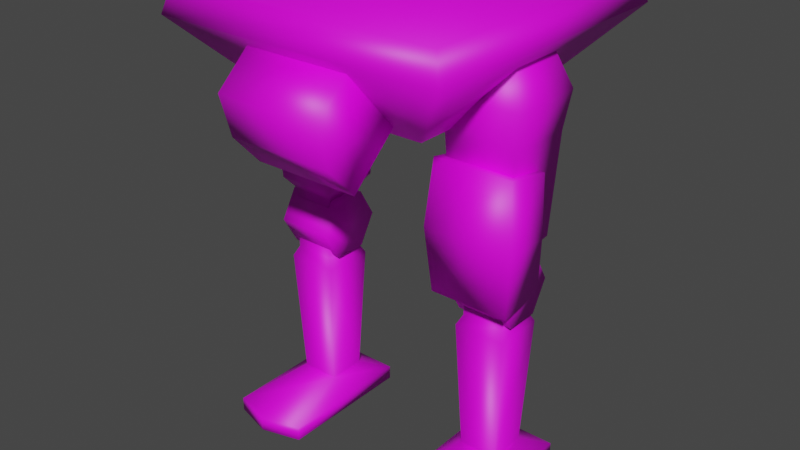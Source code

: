 # Source: mech_lower_000.blend  (saved by Blender 3.0.42; exported with 4.5.12 LTS)
import bpy
from mathutils import Matrix  # noqa: F401  (used for matrix-valued properties, if any)

bpy.ops.wm.read_factory_settings(use_empty=True)
scene = bpy.context.scene
scene.name = 'Scene'

# ---- collections
col_collection = bpy.data.collections.new('Collection'); scene.collection.children.link(col_collection)

# ---- images (referenced by path relative to the original .blend; pixels are not part of the script)
import os
ASSET_DIR = os.environ.get("B2B_ASSET_DIR", "")  # directory of the original .blend (textures are referenced by path, not embedded)
HERE = os.path.dirname(os.path.abspath(__file__))  # packed textures are extracted next to this script under _unpacked/

def load_image(name, relpath, width, height, colorspace="sRGB"):
    """Load a texture the original file referenced (path relative to the .blend, or extracted next to this script)."""
    p = next((c for c in (os.path.join(HERE, relpath), os.path.join(ASSET_DIR, relpath)) if relpath and os.path.exists(c)), "")
    if p:
        img = bpy.data.images.load(p, check_existing=True)
        img.name = name
    else:  # same state as the original file: an image datablock whose file is absent (Cycles renders it pink)
        img = bpy.data.images.new(name, width, height)
        img.source = "FILE"
        img.filepath = "//" + (relpath or name)
    img.colorspace_settings.name = colorspace
    return img
img_mech_lower_000 = load_image('mech_lower_000', 'mech_lower_000.png', 1024, 1024, 'sRGB')

# ---- materials (node trees are filled in below, after node groups)
mat_mech_lower_000 = bpy.data.materials.new('mech_lower_000')
mat_mech_lower_000.use_transparent_shadow = False

# ---- material node trees
mat_mech_lower_000.use_nodes = True; mat_mech_lower_000.node_tree.nodes.clear()
_N = mat_mech_lower_000.node_tree.nodes; _L = mat_mech_lower_000.node_tree.links
n0 = _N.new('ShaderNodeOutputMaterial'); n0.name = 'Material Output'; n0.location = (300, 300)
n1 = _N.new('ShaderNodeBsdfPrincipled'); n1.name = 'Principled BSDF'; n1.location = (10, 300)
n1.distribution = 'GGX'
n1.subsurface_method = 'RANDOM_WALK_SKIN'
n1.inputs[3].default_value = 1.45
n1.inputs[27].default_value = (0.0, 0.0, 0.0, 1.0)
n1.inputs[28].default_value = 1.0
n2 = _N.new('ShaderNodeTexImage'); n2.name = 'Image Texture'; n2.location = (-285, 254)
n2.image = img_mech_lower_000
n2.interpolation = 'Closest'
_L.new(n1.outputs[0], n0.inputs[0])
_L.new(n2.outputs[0], n1.inputs[0])
n0.is_active_output = True

# ---- world
world_world = bpy.data.worlds.new('World'); scene.world = world_world
world_world.use_nodes = True; world_world.node_tree.nodes.clear()
_N = world_world.node_tree.nodes; _L = world_world.node_tree.links
n0 = _N.new('ShaderNodeOutputWorld'); n0.name = 'World Output'; n0.location = (300, 300)
n1 = _N.new('ShaderNodeBackground'); n1.name = 'Background'; n1.location = (10, 300)
n1.inputs[0].default_value = (0.05088, 0.05088, 0.05088, 1.0)
_L.new(n1.outputs[0], n0.inputs[0])
n0.is_active_output = True
world_world.color = (0.05088, 0.05088, 0.05088)
world_world.use_sun_shadow = False
world_world.sun_shadow_jitter_overblur = 0.0

# ---- meshes
me_cube_001 = bpy.data.meshes.new('Cube.001')
me_cube_001.from_pydata([(0.7886, 0.7886, 0.4391), (0.3925, 0.3925, 0.004751), (0.7886, -0.7886, 0.4391), (0.3925, -0.3925, 0.004751), (-0.7886, 0.7886, 0.4391), (-0.3925, 0.3925, 0.004751), (-0.7886, -0.7886, 0.4391), (-0.3925, -0.3925, 0.004751), (0.288, -0.4402, 0.08115), (0.288, -0.7094, -0.164), (-0.288, -0.4402, 0.08115), (-0.288, -0.7094, -0.164), (-0.288, -0.7281, 0.3973), (0.288, -0.7281, 0.3973), (-0.288, -0.9213, 0.2213), (-0.288, -0.859, 0.0001636), (0.288, -0.859, 0.0001636), (0.288, -0.9213, 0.2213), (0.7457, -0.7457, 0.5902), (-0.7457, -0.7457, 0.5902), (0.7457, 0.7457, 0.5902), (-0.7457, 0.7457, 0.5902)], [], [(6, 2, 18, 19), (3, 2, 6, 7), (7, 6, 4, 5), (5, 1, 3, 7), (1, 0, 2, 3), (5, 4, 0, 1), (10, 8, 9, 11), (9, 16, 15, 11), (10, 12, 13, 8), (8, 13, 17, 16, 9), (12, 14, 17, 13), (14, 15, 16, 17), (11, 15, 14, 12, 10), (20, 21, 19, 18), (4, 6, 19, 21), (2, 0, 20, 18), (0, 4, 21, 20)])
me_cube_001.polygons.foreach_set('use_smooth', [True] * 17)
_uv = me_cube_001.uv_layers.new(name='UVMap')
_uv.uv.foreach_set('vector', [0.2394, 0.0871, 0.4283, 0.0871, 0.4232, 0.1059, 0.2446, 0.1059, 0.3809, 0.0167, 0.4283, 0.0871, 0.2394, 0.0871, 0.2869, 0.0167, 0.6036, 0.1004, 0.651, 0.02997, 0.4621, 0.02997, 0.5095, 0.1004, 0.5077, 0.1995, 0.5077, 0.1055, 0.6017, 0.1055, 0.6017, 0.1995, 0.5095, 0.1004, 0.4621, 0.02997, 0.651, 0.02997, 0.6036, 0.1004, 0.2869, 0.3738, 0.2394, 0.3034, 0.4283, 0.3034, 0.3809, 0.3738, 0.1294, 0.7148, 0.1294, 0.7813, 0.1714, 0.7813, 0.1714, 0.7148, 0.1714, 0.7813, 0.1971, 0.7813, 0.1971, 0.7148, 0.1714, 0.7148, 0.1294, 0.7148, 0.0801, 0.7148, 0.0801, 0.7813, 0.1294, 0.7813, 0.1714, 0.8233, 0.2208, 0.8233, 0.2208, 0.7931, 0.1971, 0.7813, 0.1714, 0.7813, 0.0801, 0.7148, 0.04995, 0.7148, 0.04995, 0.7813, 0.0801, 0.7813, 0.04995, 0.7148, 0.02344, 0.7148, 0.02344, 0.7813, 0.04995, 0.7813, 0.1714, 0.7148, 0.1971, 0.7148, 0.2208, 0.703, 0.2208, 0.6728, 0.1714, 0.6728, 0.4213, 0.2845, 0.2427, 0.2845, 0.2427, 0.1059, 0.4213, 0.1059, 0.4621, 0.02997, 0.651, 0.02997, 0.6459, 0.01116, 0.4672, 0.01116, 0.651, 0.02997, 0.4621, 0.02997, 0.4672, 0.01116, 0.6459, 0.01116, 0.4283, 0.3034, 0.2394, 0.3034, 0.2446, 0.2845, 0.4232, 0.2845])
me_cube_001.materials.append(mat_mech_lower_000)
me_cube_001.use_remesh_preserve_volume = False
me_cube_001.use_remesh_preserve_attributes = False
me_cube_001.use_mirror_vertex_groups = False
me_cube_001.update()
me_cube_005 = bpy.data.meshes.new('Cube.005')
me_cube_005.from_pydata([(0.408, -0.1436, 2.248), (0.408, 0.1436, 2.248), (0.6953, -0.1436, 2.248), (0.6953, 0.1436, 2.248), (0.3901, -0.1615, 1.323), (0.3901, 0.1615, 1.323), (0.7132, -0.1615, 1.323), (0.7132, 0.1615, 1.323), (0.398, -0.1827, 1.083), (0.7057, -0.1827, 1.083), (0.398, -0.09134, 1.241), (0.7057, -0.09134, 1.241), (0.398, 0.09134, 1.241), (0.7057, 0.09134, 1.241), (0.398, 0.1827, 1.083), (0.7057, 0.1827, 1.083), (0.398, 0.09134, 0.9247), (0.7057, 0.09134, 0.9247), (0.398, -0.09134, 0.9247), (0.7057, -0.09134, 0.9247), (0.4398, -0.1118, 1.256), (0.4398, 0.1118, 1.256), (0.6635, -0.1118, 1.256), (0.6635, 0.1118, 1.256), (0.4398, -0.1118, 1.11), (0.4398, 0.1118, 1.11), (0.6635, -0.1118, 1.11), (0.6635, 0.1118, 1.11), (0.4398, -0.1118, 1.051), (0.4398, 0.1118, 1.051), (0.6635, -0.1118, 1.051), (0.6635, 0.1118, 1.051), (0.4398, -0.1118, 0.9101), (0.4398, 0.1118, 0.9101), (0.6635, -0.1118, 0.9101), (0.6635, 0.1118, 0.9101), (0.4136, -0.138, 0.8557), (0.4136, 0.138, 0.8557), (0.6897, -0.138, 0.8557), (0.6897, 0.138, 0.8557), (0.4459, -0.1058, 0.1419), (0.4459, 0.1058, 0.1419), (0.6574, -0.1058, 0.1419), (0.6574, 0.1058, 0.1419), (0.3373, 0.2503, 0.07639), (0.3373, -0.5068, 0.07639), (0.766, 0.2503, 0.07639), (0.766, -0.5068, 0.07639), (0.3373, 0.2503, 0.0), (0.3373, -0.5068, 0.0), (0.766, 0.2503, 0.0), (0.766, -0.5068, 0.0), (0.5517, -0.568, 0.07639), (0.5517, -0.568, 0.0), (0.739, 0.1873, 1.856), (0.3644, -0.1873, 1.856), (0.3644, 0.1873, 1.856), (0.739, -0.1873, 1.856), (0.3385, 0.2132, 2.054), (0.7648, -0.2132, 2.054), (0.7648, 0.2132, 2.054), (0.3385, -0.2132, 2.054), (0.7126, 0.7126, 2.306), (0.3345, 0.3345, 1.906), (0.7126, -0.7126, 2.306), (0.3345, -0.3345, 1.906), (0.6802, -0.6802, 2.446), (0.6802, 0.6802, 2.446), (-0.408, -0.1436, 2.248), (-0.408, 0.1436, 2.248), (-0.6953, -0.1436, 2.248), (-0.6953, 0.1436, 2.248), (-0.3901, -0.1615, 1.323), (-0.3901, 0.1615, 1.323), (-0.7132, -0.1615, 1.323), (-0.7132, 0.1615, 1.323), (-0.398, -0.1827, 1.083), (-0.7057, -0.1827, 1.083), (-0.398, -0.09134, 1.241), (-0.7057, -0.09134, 1.241), (-0.398, 0.09134, 1.241), (-0.7057, 0.09134, 1.241), (-0.398, 0.1827, 1.083), (-0.7057, 0.1827, 1.083), (-0.398, 0.09134, 0.9247), (-0.7057, 0.09134, 0.9247), (-0.398, -0.09134, 0.9247), (-0.7057, -0.09134, 0.9247), (-0.4398, -0.1118, 1.256), (-0.4398, 0.1118, 1.256), (-0.6635, -0.1118, 1.256), (-0.6635, 0.1118, 1.256), (-0.4398, -0.1118, 1.11), (-0.4398, 0.1118, 1.11), (-0.6635, -0.1118, 1.11), (-0.6635, 0.1118, 1.11), (-0.4398, -0.1118, 1.051), (-0.4398, 0.1118, 1.051), (-0.6635, -0.1118, 1.051), (-0.6635, 0.1118, 1.051), (-0.4398, -0.1118, 0.9101), (-0.4398, 0.1118, 0.9101), (-0.6635, -0.1118, 0.9101), (-0.6635, 0.1118, 0.9101), (-0.4136, -0.138, 0.8557), (-0.4136, 0.138, 0.8557), (-0.6897, -0.138, 0.8557), (-0.6897, 0.138, 0.8557), (-0.4459, -0.1058, 0.1419), (-0.4459, 0.1058, 0.1419), (-0.6574, -0.1058, 0.1419), (-0.6574, 0.1058, 0.1419), (-0.3373, 0.2503, 0.07639), (-0.3373, -0.5068, 0.07639), (-0.766, 0.2503, 0.07639), (-0.766, -0.5068, 0.07639), (-0.3373, 0.2503, 0.0), (-0.3373, -0.5068, 0.0), (-0.766, 0.2503, 0.0), (-0.766, -0.5068, 0.0), (-0.5517, -0.568, 0.07639), (-0.5517, -0.568, 0.0), (-0.739, 0.1873, 1.856), (-0.3644, -0.1873, 1.856), (-0.3644, 0.1873, 1.856), (-0.739, -0.1873, 1.856), (-0.3385, 0.2132, 2.054), (-0.7648, -0.2132, 2.054), (-0.7648, 0.2132, 2.054), (-0.3385, -0.2132, 2.054), (-0.7126, 0.7126, 2.306), (-0.3345, 0.3345, 1.906), (-0.7126, -0.7126, 2.306), (-0.3345, -0.3345, 1.906), (-0.6802, -0.6802, 2.446), (-0.6802, 0.6802, 2.446)], [], [(3, 1, 0, 2), (3, 60, 58, 1), (2, 59, 60, 3), (0, 61, 59, 2), (56, 55, 61, 58), (7, 6, 22, 23), (56, 54, 7, 5), (57, 55, 4, 6), (54, 57, 6, 7), (8, 9, 11, 10), (10, 11, 13, 12), (12, 13, 15, 14), (14, 15, 17, 16), (11, 9, 19, 17, 15, 13), (16, 17, 19, 18), (18, 19, 9, 8), (8, 10, 12, 14, 16, 18), (20, 21, 25, 24), (4, 5, 21, 20), (6, 4, 20, 22), (5, 7, 23, 21), (22, 20, 24, 26), (21, 23, 27, 25), (23, 22, 26, 27), (35, 34, 38, 39), (31, 30, 34, 35), (28, 29, 33, 32), (30, 28, 32, 34), (39, 38, 42, 43), (32, 33, 37, 36), (29, 31, 35, 33), (34, 32, 36, 38), (43, 42, 47, 46), (36, 37, 41, 40), (33, 35, 39, 37), (38, 36, 40, 42), (52, 45, 49, 53), (40, 41, 44, 45), (37, 39, 43, 41), (42, 40, 45, 52, 47), (41, 43, 46, 44), (48, 50, 51, 53, 49), (46, 47, 51, 50), (45, 44, 48, 49), (55, 56, 5, 4), (57, 54, 60, 59), (61, 55, 57, 59), (60, 54, 56, 58), (47, 52, 53, 51), (44, 46, 50, 48), (1, 58, 61, 0), (63, 62, 64, 65), (64, 62, 67, 66), (133, 131, 63, 65), (134, 132, 64, 66), (131, 130, 62, 63), (67, 135, 134, 66), (64, 132, 133, 65), (71, 70, 68, 69), (71, 69, 126, 128), (70, 71, 128, 127), (68, 70, 127, 129), (124, 126, 129, 123), (75, 91, 90, 74), (124, 73, 75, 122), (125, 74, 72, 123), (122, 75, 74, 125), (76, 78, 79, 77), (78, 80, 81, 79), (80, 82, 83, 81), (82, 84, 85, 83), (79, 81, 83, 85, 87, 77), (84, 86, 87, 85), (86, 76, 77, 87), (76, 86, 84, 82, 80, 78), (88, 92, 93, 89), (72, 88, 89, 73), (74, 90, 88, 72), (73, 89, 91, 75), (90, 94, 92, 88), (89, 93, 95, 91), (91, 95, 94, 90), (103, 107, 106, 102), (99, 103, 102, 98), (96, 100, 101, 97), (98, 102, 100, 96), (107, 111, 110, 106), (100, 104, 105, 101), (97, 101, 103, 99), (102, 106, 104, 100), (111, 114, 115, 110), (104, 108, 109, 105), (101, 105, 107, 103), (106, 110, 108, 104), (120, 121, 117, 113), (108, 113, 112, 109), (105, 109, 111, 107), (110, 115, 120, 113, 108), (109, 112, 114, 111), (116, 117, 121, 119, 118), (114, 118, 119, 115), (113, 117, 116, 112), (123, 72, 73, 124), (125, 127, 128, 122), (129, 127, 125, 123), (128, 126, 124, 122), (115, 119, 121, 120), (112, 116, 118, 114), (69, 68, 129, 126), (131, 133, 132, 130), (132, 134, 135, 130), (62, 130, 135, 67)])
me_cube_005.polygons.foreach_set('use_smooth', [True] * 112)
_uv = me_cube_005.uv_layers.new(name='UVMap')
_uv.uv.foreach_set('vector', [0.4551, 0.7317, 0.4551, 0.7695, 0.4929, 0.7695, 0.4929, 0.7317, 0.4551, 0.7317, 0.428, 0.7226, 0.428, 0.7787, 0.4551, 0.7695, 0.03972, 0.9132, 0.06679, 0.904, 0.06679, 0.9601, 0.03972, 0.951, 0.4929, 0.7695, 0.5199, 0.7787, 0.5199, 0.7226, 0.4929, 0.7317, 0.09304, 0.9567, 0.09304, 0.9074, 0.06679, 0.904, 0.06679, 0.9601, 0.1633, 0.9533, 0.1633, 0.9108, 0.1743, 0.9173, 0.1743, 0.9468, 0.4017, 0.7753, 0.4017, 0.726, 0.3315, 0.7294, 0.3315, 0.7719, 0.5462, 0.726, 0.5462, 0.7753, 0.6164, 0.7719, 0.6164, 0.7294, 0.09304, 0.9567, 0.09304, 0.9074, 0.1633, 0.9108, 0.1633, 0.9533, 0.885, 0.7645, 0.885, 0.724, 0.861, 0.724, 0.861, 0.7645, 0.885, 0.7645, 0.885, 0.724, 0.861, 0.724, 0.861, 0.7645, 0.885, 0.7645, 0.885, 0.724, 0.861, 0.724, 0.861, 0.7645, 0.885, 0.7645, 0.885, 0.724, 0.861, 0.724, 0.861, 0.7645, 0.9098, 0.6842, 0.8978, 0.705, 0.9098, 0.7258, 0.9339, 0.7258, 0.9459, 0.705, 0.9339, 0.6842, 0.885, 0.7645, 0.885, 0.724, 0.861, 0.724, 0.861, 0.7645, 0.885, 0.7645, 0.885, 0.724, 0.861, 0.724, 0.861, 0.7645, 0.8978, 0.705, 0.9098, 0.7258, 0.9339, 0.7258, 0.9459, 0.705, 0.9339, 0.6842, 0.9098, 0.6842, 0.1743, 0.9173, 0.1743, 0.9468, 0.1935, 0.9468, 0.1935, 0.9173, 0.1633, 0.9108, 0.1633, 0.9533, 0.1743, 0.9468, 0.1743, 0.9173, 0.6164, 0.7294, 0.6164, 0.7719, 0.6274, 0.7654, 0.6274, 0.7359, 0.3315, 0.7719, 0.3315, 0.7294, 0.3205, 0.7359, 0.3205, 0.7654, 0.6274, 0.7359, 0.6274, 0.7654, 0.6466, 0.7654, 0.6466, 0.7359, 0.3205, 0.7654, 0.3205, 0.7359, 0.3013, 0.7359, 0.3013, 0.7654, 0.1743, 0.9468, 0.1743, 0.9173, 0.1935, 0.9173, 0.1935, 0.9468, 0.8121, 0.1378, 0.8121, 0.1086, 0.82, 0.1051, 0.82, 0.1413, 0.7939, 0.1378, 0.7939, 0.1086, 0.8121, 0.1086, 0.8121, 0.1378, 0.7939, 0.1086, 0.7939, 0.1378, 0.8121, 0.1378, 0.8121, 0.1086, 0.7179, 0.9521, 0.7179, 0.9229, 0.6997, 0.9229, 0.6997, 0.9521, 0.82, 0.1413, 0.82, 0.1051, 0.914, 0.1093, 0.914, 0.1371, 0.8121, 0.1086, 0.8121, 0.1378, 0.82, 0.1413, 0.82, 0.1051, 0.2882, 0.9521, 0.2882, 0.9229, 0.3064, 0.9229, 0.3064, 0.9521, 0.6997, 0.9521, 0.6997, 0.9229, 0.6918, 0.9194, 0.6918, 0.9556, 0.9319, 0.1391, 0.9319, 0.1112, 0.9485, 0.05844, 0.9485, 0.1581, 0.82, 0.1051, 0.82, 0.1413, 0.914, 0.1371, 0.914, 0.1093, 0.3064, 0.9521, 0.3064, 0.9229, 0.3143, 0.9194, 0.3143, 0.9556, 0.6918, 0.9556, 0.6918, 0.9194, 0.5978, 0.9236, 0.5978, 0.9514, 0.945, 0.2783, 0.945, 0.3077, 0.9349, 0.3077, 0.9349, 0.2783, 0.9319, 0.1112, 0.9319, 0.1391, 0.9485, 0.1581, 0.9485, 0.05844, 0.3143, 0.9556, 0.3143, 0.9194, 0.4083, 0.9236, 0.4083, 0.9514, 0.5978, 0.9514, 0.5978, 0.9236, 0.5443, 0.9087, 0.5364, 0.9385, 0.5443, 0.9662, 0.42, 0.9476, 0.42, 0.9197, 0.4409, 0.9054, 0.4409, 0.9618, 0.8425, 0.4382, 0.7878, 0.4382, 0.7878, 0.3367, 0.8152, 0.3289, 0.8425, 0.3367, 0.945, 0.4637, 0.945, 0.5634, 0.9349, 0.5634, 0.9349, 0.4637, 0.945, 0.3077, 0.945, 0.4073, 0.9349, 0.4073, 0.9349, 0.3077, 0.09304, 0.9074, 0.09304, 0.9567, 0.1633, 0.9533, 0.1633, 0.9108, 0.09304, 0.9074, 0.09304, 0.9567, 0.06679, 0.9601, 0.06679, 0.904, 0.5199, 0.7787, 0.5462, 0.7753, 0.5462, 0.726, 0.5199, 0.7226, 0.428, 0.7226, 0.4017, 0.726, 0.4017, 0.7753, 0.428, 0.7787, 0.945, 0.5634, 0.945, 0.5927, 0.9349, 0.5927, 0.9349, 0.5634, 0.945, 0.4073, 0.945, 0.4637, 0.9349, 0.4637, 0.9349, 0.4073, 0.03972, 0.951, 0.06679, 0.9601, 0.06679, 0.904, 0.03972, 0.9132, 0.5121, 0.5112, 0.4618, 0.5845, 0.6493, 0.5845, 0.5991, 0.5112, 0.6493, 0.5845, 0.4618, 0.5845, 0.4659, 0.6038, 0.6452, 0.6038, 0.6008, 0.503, 0.509, 0.503, 0.509, 0.415, 0.6008, 0.415, 0.02175, 0.1089, 0.01767, 0.08971, 0.2052, 0.08971, 0.2011, 0.1089, 0.06794, 0.3834, 0.01767, 0.31, 0.2052, 0.31, 0.1549, 0.3834, 0.2027, 0.2887, 0.01986, 0.2887, 0.01986, 0.1097, 0.2027, 0.1097, 0.2052, 0.08971, 0.01767, 0.08971, 0.06794, 0.01638, 0.1549, 0.01638, 0.4551, 0.7317, 0.4929, 0.7317, 0.4929, 0.7695, 0.4551, 0.7695, 0.4551, 0.7317, 0.4551, 0.7695, 0.428, 0.7787, 0.428, 0.7226, 0.03972, 0.9132, 0.03972, 0.951, 0.06679, 0.9601, 0.06679, 0.904, 0.4929, 0.7695, 0.4929, 0.7317, 0.5199, 0.7226, 0.5199, 0.7787, 0.0951, 0.9594, 0.06776, 0.9594, 0.06776, 0.9047, 0.0951, 0.9086, 0.1633, 0.9533, 0.1743, 0.9468, 0.1743, 0.9173, 0.1633, 0.9108, 0.4017, 0.7753, 0.3315, 0.7719, 0.3315, 0.7294, 0.4017, 0.726, 0.5462, 0.726, 0.6164, 0.7294, 0.6164, 0.7719, 0.5462, 0.7753, 0.09304, 0.9567, 0.1633, 0.9533, 0.1633, 0.9108, 0.09304, 0.9074, 0.8851, 0.7646, 0.861, 0.7646, 0.861, 0.7241, 0.8851, 0.7241, 0.8851, 0.7646, 0.861, 0.7646, 0.861, 0.7241, 0.8851, 0.7241, 0.8851, 0.7646, 0.861, 0.7646, 0.861, 0.7241, 0.8851, 0.7241, 0.8851, 0.7646, 0.861, 0.7646, 0.861, 0.7241, 0.8851, 0.7241, 0.9098, 0.6842, 0.9339, 0.6842, 0.9459, 0.705, 0.9339, 0.7258, 0.9098, 0.7258, 0.8978, 0.705, 0.8851, 0.7646, 0.861, 0.7646, 0.861, 0.7241, 0.8851, 0.7241, 0.8851, 0.7646, 0.861, 0.7646, 0.861, 0.7241, 0.8851, 0.7241, 0.8978, 0.705, 0.9098, 0.6842, 0.9339, 0.6842, 0.9459, 0.705, 0.9339, 0.7258, 0.9098, 0.7258, 0.1732, 0.9164, 0.1928, 0.9164, 0.1928, 0.9477, 0.1732, 0.9477, 0.1615, 0.9125, 0.1732, 0.9164, 0.1732, 0.9477, 0.1615, 0.9555, 0.6164, 0.7294, 0.6274, 0.7359, 0.6274, 0.7654, 0.6164, 0.7719, 0.3315, 0.7719, 0.3205, 0.7654, 0.3205, 0.7359, 0.3315, 0.7294, 0.6274, 0.7359, 0.6466, 0.7359, 0.6466, 0.7654, 0.6274, 0.7654, 0.3205, 0.7654, 0.3013, 0.7654, 0.3013, 0.7359, 0.3205, 0.7359, 0.1743, 0.9468, 0.1935, 0.9468, 0.1935, 0.9173, 0.1743, 0.9173, 0.8121, 0.1378, 0.82, 0.1413, 0.82, 0.1051, 0.8121, 0.1086, 0.7939, 0.1378, 0.8121, 0.1378, 0.8121, 0.1086, 0.7939, 0.1086, 0.7939, 0.1086, 0.8121, 0.1086, 0.8121, 0.1378, 0.7939, 0.1378, 0.7179, 0.9521, 0.6997, 0.9521, 0.6997, 0.9229, 0.7179, 0.9229, 0.82, 0.1413, 0.914, 0.1371, 0.914, 0.1093, 0.82, 0.1051, 0.8121, 0.1086, 0.82, 0.1051, 0.82, 0.1413, 0.8121, 0.1378, 0.2882, 0.9521, 0.3064, 0.9521, 0.3064, 0.9229, 0.2882, 0.9229, 0.6997, 0.9521, 0.6918, 0.9556, 0.6918, 0.9194, 0.6997, 0.9229, 0.9319, 0.1391, 0.9485, 0.1581, 0.9485, 0.05844, 0.9319, 0.1112, 0.82, 0.1051, 0.914, 0.1093, 0.914, 0.1371, 0.82, 0.1413, 0.3064, 0.9521, 0.3143, 0.9556, 0.3143, 0.9194, 0.3064, 0.9229, 0.6918, 0.9556, 0.5978, 0.9514, 0.5978, 0.9236, 0.6918, 0.9194, 0.945, 0.5927, 0.9349, 0.5927, 0.9349, 0.5634, 0.945, 0.5634, 0.9319, 0.1112, 0.9485, 0.05844, 0.9485, 0.1581, 0.9319, 0.1391, 0.3143, 0.9556, 0.4083, 0.9514, 0.4083, 0.9236, 0.3143, 0.9194, 0.5978, 0.9514, 0.5443, 0.9662, 0.5364, 0.9385, 0.5443, 0.9087, 0.5978, 0.9236, 0.42, 0.9476, 0.4409, 0.9618, 0.4409, 0.9054, 0.42, 0.9197, 0.7869, 0.4374, 0.7869, 0.3378, 0.8151, 0.3297, 0.8434, 0.3378, 0.8434, 0.4374, 0.945, 0.4073, 0.9349, 0.4073, 0.9349, 0.3077, 0.945, 0.3077, 0.945, 0.5634, 0.9349, 0.5634, 0.9349, 0.4637, 0.945, 0.4637, 0.0951, 0.9086, 0.1615, 0.9125, 0.1615, 0.9555, 0.0951, 0.9594, 0.09304, 0.9074, 0.06679, 0.904, 0.06679, 0.9601, 0.09304, 0.9567, 0.5199, 0.7787, 0.5199, 0.7226, 0.5462, 0.726, 0.5462, 0.7753, 0.428, 0.7226, 0.428, 0.7787, 0.4017, 0.7753, 0.4017, 0.726, 0.945, 0.3077, 0.9349, 0.3077, 0.9349, 0.2783, 0.945, 0.2783, 0.945, 0.4637, 0.9349, 0.4637, 0.9349, 0.4073, 0.945, 0.4073, 0.04041, 0.9516, 0.04041, 0.9125, 0.06776, 0.9047, 0.06776, 0.9594, 0.5121, 0.4067, 0.5991, 0.4067, 0.6493, 0.3334, 0.4618, 0.3334, 0.6493, 0.3334, 0.6452, 0.3142, 0.4659, 0.3142, 0.4618, 0.3334, 0.2052, 0.31, 0.01767, 0.31, 0.02175, 0.2908, 0.2011, 0.2908])
me_cube_005.materials.append(mat_mech_lower_000)
me_cube_005.use_remesh_fix_poles = True
me_cube_005.use_remesh_preserve_attributes = False
me_cube_005.update()
me_cube_006 = bpy.data.meshes.new('Cube.006')
me_cube_006.from_pydata([(-0.214, -0.2327, -1.188), (0.214, -0.2327, -1.188), (-0.214, -0.2327, -0.491), (0.214, -0.2327, -0.491), (-0.2418, -0.264, -0.8397), (0.2418, -0.264, -0.8397), (-0.2418, -0.01052, -0.8397), (-0.214, 0.02074, -1.144), (0.2418, -0.01052, -0.8397), (0.214, 0.02074, -0.5357), (0.214, 0.02074, -1.144), (-0.214, 0.02074, -0.5357)], [], [(3, 2, 4, 5), (5, 4, 0, 1), (9, 8, 6, 11), (8, 10, 7, 6), (2, 11, 6, 4), (0, 7, 10, 1), (4, 6, 7, 0), (1, 10, 8, 5), (3, 9, 11, 2), (5, 8, 9, 3)])
me_cube_006.polygons.foreach_set('use_smooth', [True] * 10)
_uv = me_cube_006.uv_layers.new(name='UVMap')
_uv.uv.foreach_set('vector', [0.08945, 0.5625, 0.08945, 0.5, 0.1406, 0.4959, 0.1406, 0.5666, 0.1406, 0.5666, 0.1406, 0.4959, 0.1917, 0.5, 0.1917, 0.5625, 0.1274, 0.4258, 0.1721, 0.4217, 0.1721, 0.4923, 0.1274, 0.4883, 0.1721, 0.4217, 0.2167, 0.4258, 0.2167, 0.4883, 0.1721, 0.4923, 0.1989, 0.5462, 0.2054, 0.5092, 0.25, 0.5137, 0.25, 0.5508, 0.2543, 0.4883, 0.2167, 0.4883, 0.2167, 0.4258, 0.2543, 0.4258, 0.25, 0.5508, 0.25, 0.5137, 0.2946, 0.5092, 0.3011, 0.5462, 0.3011, 0.5462, 0.2946, 0.5092, 0.25, 0.5137, 0.25, 0.5508, 0.08981, 0.4258, 0.1274, 0.4258, 0.1274, 0.4883, 0.08981, 0.4883, 0.25, 0.5508, 0.25, 0.5137, 0.2054, 0.5092, 0.1989, 0.5462])
me_cube_006.materials.append(mat_mech_lower_000)
me_cube_006.use_remesh_fix_poles = True
me_cube_006.use_remesh_preserve_attributes = False
me_cube_006.update()
arm_armature_001 = bpy.data.armatures.new('Armature.001')  # bones are not reproduced

# ---- objects
ob_armature = bpy.data.objects.new('Armature', arm_armature_001)
ob_mech_lower_000_body = bpy.data.objects.new('mech_lower_000_body', me_cube_001)
ob_mech_lower_000 = bpy.data.objects.new('mech_lower_000', me_cube_005)
ob_mech_lower_000_knee = bpy.data.objects.new('mech_lower_000_knee', me_cube_006)

# ---- transforms, parenting, visibility, modifiers, constraints
ob_armature.location = (0.0, 0.0, 1.882)
ob_armature.show_in_front = True
ob_mech_lower_000_body.location = (0.0, 0.0, 1.882)
ob_mech_lower_000_body.lock_rotations_4d = False
ob_mech_lower_000_body.empty_display_type = 'ARROWS'
ob_mech_lower_000_body.lineart.crease_threshold = 0.0
ob_mech_lower_000.parent = ob_armature
ob_mech_lower_000.matrix_parent_inverse = Matrix(((1.0, -0.0, 0.0, -0.0), (-0.0, 1.0, -0.0, 0.0), (0.0, -0.0, 1.0, -1.882), (-0.0, 0.0, -0.0, 1.0)))
ob_mech_lower_000.location = (0.0, 0.0, 0.0)
_vg = ob_mech_lower_000.vertex_groups.new(name='spine')
_vg.add([62, 63, 64, 65, 66, 67, 130, 131, 132, 133, 134, 135], 1.0, 'REPLACE')
_vg = ob_mech_lower_000.vertex_groups.new(name='thigh.l')
for _i, _w in zip([0, 1, 2, 3, 4, 5, 6, 7, 8, 9, 10, 11, 12, 13, 14, 15, 16, 17, 18, 19, 20, 21, 22, 23, 24, 25, 26, 27, 54, 55, 56, 57, 58, 59, 60, 61], [1.0, 1.0, 1.0, 1.0, 1.0, 1.0, 1.0, 1.0, 0.0, 0.0, 0.0, 0.0, 0.0, 0.0, 0.0, 0.0, 0.0, 0.0, 0.0, 0.0, 1.0, 1.0, 1.0, 1.0, 1.0, 1.0, 1.0, 1.0, 1.0, 1.0, 1.0, 1.0, 1.0, 1.0, 1.0, 1.0]): _vg.add([_i], _w, 'REPLACE')
_vg = ob_mech_lower_000.vertex_groups.new(name='shin.l')
for _i, _w in zip([8, 9, 10, 11, 12, 13, 14, 15, 16, 17, 18, 19, 28, 29, 30, 31, 32, 33, 34, 35, 36, 37, 38, 39, 40, 41, 42, 43, 44, 45, 46, 47, 48, 49, 50, 51, 52, 53], [1.0, 1.0, 1.0, 1.0, 1.0, 1.0, 1.0, 1.0, 1.0, 1.0, 1.0, 1.0, 1.0, 1.0, 1.0, 1.0, 1.0, 1.0, 1.0, 1.0, 1.0, 1.0, 1.0, 1.0, 1.0, 1.0, 1.0, 1.0, 0.0, 0.0, 0.0, 0.0, 0.0, 0.0, 0.0, 0.0, 0.0, 0.0]): _vg.add([_i], _w, 'REPLACE')
_vg = ob_mech_lower_000.vertex_groups.new(name='thigh.r')
for _i, _w in zip([68, 69, 70, 71, 72, 73, 74, 75, 76, 77, 78, 79, 80, 81, 82, 83, 84, 85, 86, 87, 88, 89, 90, 91, 92, 93, 94, 95, 122, 123, 124, 125, 126, 127, 128, 129], [1.0, 1.0, 1.0, 1.0, 1.0, 1.0, 1.0, 1.0, 0.0, 0.0, 0.0, 0.0, 0.0, 0.0, 0.0, 0.0, 0.0, 0.0, 0.0, 0.0, 1.0, 1.0, 1.0, 1.0, 1.0, 1.0, 1.0, 1.0, 1.0, 1.0, 1.0, 1.0, 1.0, 1.0, 1.0, 1.0]): _vg.add([_i], _w, 'REPLACE')
_vg = ob_mech_lower_000.vertex_groups.new(name='shin.r')
for _i, _w in zip([76, 77, 78, 79, 80, 81, 82, 83, 84, 85, 86, 87, 96, 97, 98, 99, 100, 101, 102, 103, 104, 105, 106, 107, 108, 109, 110, 111, 112, 113, 114, 115, 116, 117, 118, 119, 120, 121], [1.0, 1.0, 1.0, 1.0, 1.0, 1.0, 1.0, 1.0, 1.0, 1.0, 1.0, 1.0, 1.0, 1.0, 1.0, 1.0, 1.0, 1.0, 1.0, 1.0, 1.0, 1.0, 1.0, 1.0, 1.0, 1.0, 1.0, 1.0, 0.0, 0.0, 0.0, 0.0, 0.0, 0.0, 0.0, 0.0, 0.0, 0.0]): _vg.add([_i], _w, 'REPLACE')
_vg = ob_mech_lower_000.vertex_groups.new(name='foot.l')
for _i, _w in zip([36, 38, 40, 41, 42, 43, 44, 45, 46, 47, 48, 49, 50, 51, 52, 53], [0.007164, 0.006377, 1.0, 1.0, 1.0, 1.0, 1.0, 1.0, 1.0, 1.0, 1.0, 1.0, 1.0, 1.0, 1.0, 1.0]): _vg.add([_i], _w, 'REPLACE')
_vg = ob_mech_lower_000.vertex_groups.new(name='foot.r')
for _i, _w in zip([104, 106, 108, 109, 110, 111, 112, 113, 114, 115, 116, 117, 118, 119, 120, 121], [0.007164, 0.006377, 1.0, 1.0, 1.0, 1.0, 1.0, 1.0, 1.0, 1.0, 1.0, 1.0, 1.0, 1.0, 1.0, 1.0]): _vg.add([_i], _w, 'REPLACE')
_m = ob_mech_lower_000.modifiers.new('Armature', 'ARMATURE')
_m.object = ob_armature
ob_mech_lower_000_knee.location = (0.5517, 0.0, 2.248)

# ---- collection membership
col_collection.objects.link(ob_armature)
col_collection.objects.link(ob_mech_lower_000_body)
col_collection.objects.link(ob_mech_lower_000)
col_collection.objects.link(ob_mech_lower_000_knee)

# ---- scene / render settings (as saved in the file)
scene.frame_start = 1; scene.frame_end = 250; scene.frame_set(1)
scene.render.engine = 'BLENDER_EEVEE_NEXT'
scene.cycles.sampling_pattern = 'TABULATED_SOBOL'
scene.cycles.use_light_tree = False
scene.view_settings.view_transform = 'Filmic'
bpy.context.view_layer.update()

# ---- added for rendering (the .blend has no active camera and no usable light): camera, sun
cam_auto = bpy.data.cameras.new('AutoCamera')
cam_auto.lens = 50.0
cam_auto.sensor_width = 36.0
cam_auto.clip_end = 1000.0
ob_auto_camera = bpy.data.objects.new('AutoCamera', cam_auto)
scene.collection.objects.link(ob_auto_camera)
ob_auto_camera.location = (3.14499, -3.83743, 3.74994)
ob_auto_camera.rotation_euler = (1.09748, -7.21219e-08, 0.694738)
scene.camera = ob_auto_camera
light_auto_sun = bpy.data.lights.new('AutoSun', 'SUN')
light_auto_sun.energy = 3.0
light_auto_sun.angle = 0.0523599
ob_auto_sun = bpy.data.objects.new('AutoSun', light_auto_sun)
scene.collection.objects.link(ob_auto_sun)
ob_auto_sun.rotation_euler = (0.872665, 0.174533, 0.523599)
bpy.context.view_layer.update()

